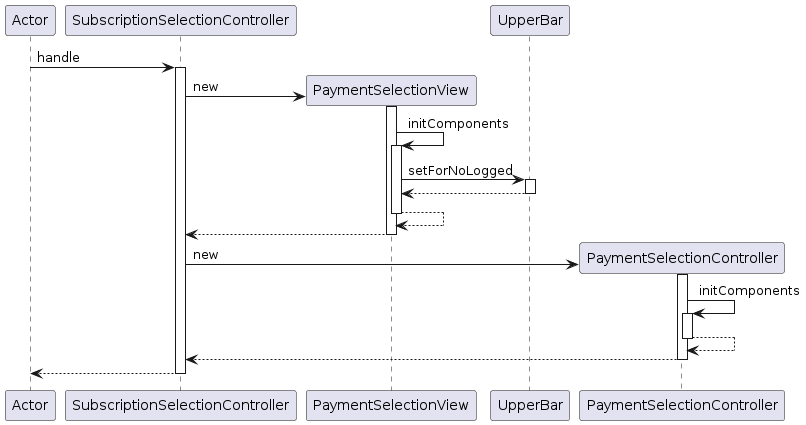

The diagram above was rendered by PlantUML. Its source (embedded in the PNG):
@startuml
participant Actor
Actor -> SubscriptionSelectionController : handle
activate SubscriptionSelectionController
create PaymentSelectionView
SubscriptionSelectionController -> PaymentSelectionView : new
activate PaymentSelectionView
PaymentSelectionView -> PaymentSelectionView : initComponents
activate PaymentSelectionView
PaymentSelectionView -> UpperBar : setForNoLogged
activate UpperBar
UpperBar --> PaymentSelectionView
deactivate UpperBar
PaymentSelectionView --> PaymentSelectionView
deactivate PaymentSelectionView
PaymentSelectionView --> SubscriptionSelectionController
deactivate PaymentSelectionView
create PaymentSelectionController
SubscriptionSelectionController -> PaymentSelectionController : new
activate PaymentSelectionController
PaymentSelectionController -> PaymentSelectionController : initComponents
activate PaymentSelectionController
PaymentSelectionController --> PaymentSelectionController
deactivate PaymentSelectionController
PaymentSelectionController --> SubscriptionSelectionController
deactivate PaymentSelectionController
return
@enduml